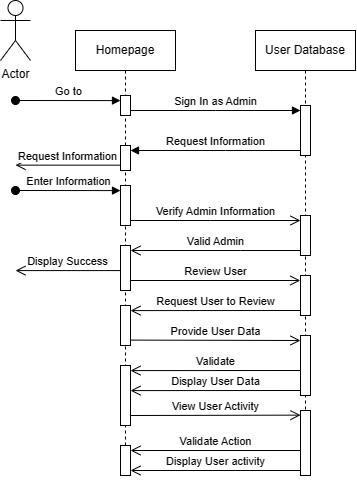

The diagram above was exported from draw.io. Its source (the exported page's mxGraphModel, read from the mxfile embedded in the PNG):
<mxGraphModel dx="1572" dy="469" grid="1" gridSize="10" guides="1" tooltips="1" connect="1" arrows="1" fold="1" page="1" pageScale="1" pageWidth="850" pageHeight="1100" math="0" shadow="0">
  <root>
    <mxCell id="0" />
    <mxCell id="1" parent="0" />
    <mxCell id="aM9ryv3xv72pqoxQDRHE-1" value="Homepage" style="shape=umlLifeline;perimeter=lifelinePerimeter;whiteSpace=wrap;html=1;container=0;dropTarget=0;collapsible=0;recursiveResize=0;outlineConnect=0;portConstraint=eastwest;newEdgeStyle={&quot;edgeStyle&quot;:&quot;elbowEdgeStyle&quot;,&quot;elbow&quot;:&quot;vertical&quot;,&quot;curved&quot;:0,&quot;rounded&quot;:0};" parent="1" vertex="1">
      <mxGeometry x="40" y="40" width="100" height="430" as="geometry" />
    </mxCell>
    <mxCell id="aM9ryv3xv72pqoxQDRHE-2" value="" style="html=1;points=[];perimeter=orthogonalPerimeter;outlineConnect=0;targetShapes=umlLifeline;portConstraint=eastwest;newEdgeStyle={&quot;edgeStyle&quot;:&quot;elbowEdgeStyle&quot;,&quot;elbow&quot;:&quot;vertical&quot;,&quot;curved&quot;:0,&quot;rounded&quot;:0};" parent="aM9ryv3xv72pqoxQDRHE-1" vertex="1">
      <mxGeometry x="45" y="65" width="10" height="20" as="geometry" />
    </mxCell>
    <mxCell id="aM9ryv3xv72pqoxQDRHE-3" value="Go to" style="html=1;verticalAlign=bottom;startArrow=oval;endArrow=block;startSize=8;edgeStyle=elbowEdgeStyle;elbow=vertical;curved=0;rounded=0;" parent="aM9ryv3xv72pqoxQDRHE-1" target="aM9ryv3xv72pqoxQDRHE-2" edge="1">
      <mxGeometry relative="1" as="geometry">
        <mxPoint x="-60" y="70" as="sourcePoint" />
      </mxGeometry>
    </mxCell>
    <mxCell id="ym0_qMM8YbXxwoI6HPPg-12" value="" style="html=1;points=[];perimeter=orthogonalPerimeter;outlineConnect=0;targetShapes=umlLifeline;portConstraint=eastwest;newEdgeStyle={&quot;edgeStyle&quot;:&quot;elbowEdgeStyle&quot;,&quot;elbow&quot;:&quot;vertical&quot;,&quot;curved&quot;:0,&quot;rounded&quot;:0};" parent="aM9ryv3xv72pqoxQDRHE-1" vertex="1">
      <mxGeometry x="45" y="335" width="10" height="60" as="geometry" />
    </mxCell>
    <mxCell id="aa7BBM8klnFGdB0fNk0u-17" value="" style="html=1;points=[];perimeter=orthogonalPerimeter;outlineConnect=0;targetShapes=umlLifeline;portConstraint=eastwest;newEdgeStyle={&quot;edgeStyle&quot;:&quot;elbowEdgeStyle&quot;,&quot;elbow&quot;:&quot;vertical&quot;,&quot;curved&quot;:0,&quot;rounded&quot;:0};" parent="aM9ryv3xv72pqoxQDRHE-1" vertex="1">
      <mxGeometry x="45" y="415" width="10" height="30" as="geometry" />
    </mxCell>
    <mxCell id="aM9ryv3xv72pqoxQDRHE-5" value="User Database" style="shape=umlLifeline;perimeter=lifelinePerimeter;whiteSpace=wrap;html=1;container=0;dropTarget=0;collapsible=0;recursiveResize=0;outlineConnect=0;portConstraint=eastwest;newEdgeStyle={&quot;edgeStyle&quot;:&quot;elbowEdgeStyle&quot;,&quot;elbow&quot;:&quot;vertical&quot;,&quot;curved&quot;:0,&quot;rounded&quot;:0};" parent="1" vertex="1">
      <mxGeometry x="220" y="40" width="100" height="420" as="geometry" />
    </mxCell>
    <mxCell id="aM9ryv3xv72pqoxQDRHE-6" value="" style="html=1;points=[];perimeter=orthogonalPerimeter;outlineConnect=0;targetShapes=umlLifeline;portConstraint=eastwest;newEdgeStyle={&quot;edgeStyle&quot;:&quot;elbowEdgeStyle&quot;,&quot;elbow&quot;:&quot;vertical&quot;,&quot;curved&quot;:0,&quot;rounded&quot;:0};" parent="aM9ryv3xv72pqoxQDRHE-5" vertex="1">
      <mxGeometry x="45" y="75" width="10" height="50" as="geometry" />
    </mxCell>
    <mxCell id="aM9ryv3xv72pqoxQDRHE-7" value="Sign In as Admin" style="html=1;verticalAlign=bottom;endArrow=block;edgeStyle=elbowEdgeStyle;elbow=vertical;curved=0;rounded=0;" parent="1" source="aM9ryv3xv72pqoxQDRHE-2" target="aM9ryv3xv72pqoxQDRHE-6" edge="1">
      <mxGeometry relative="1" as="geometry">
        <mxPoint x="195" y="130" as="sourcePoint" />
        <Array as="points">
          <mxPoint x="180" y="120" />
        </Array>
      </mxGeometry>
    </mxCell>
    <mxCell id="aM9ryv3xv72pqoxQDRHE-8" value="Valid Admin" style="html=1;verticalAlign=bottom;endArrow=open;endSize=8;edgeStyle=elbowEdgeStyle;elbow=vertical;curved=0;rounded=0;" parent="1" edge="1">
      <mxGeometry relative="1" as="geometry">
        <mxPoint x="95" y="260" as="targetPoint" />
        <Array as="points">
          <mxPoint x="205" y="260" />
        </Array>
        <mxPoint x="265" y="260" as="sourcePoint" />
      </mxGeometry>
    </mxCell>
    <mxCell id="aM9ryv3xv72pqoxQDRHE-9" value="Request Information" style="html=1;verticalAlign=bottom;endArrow=block;edgeStyle=elbowEdgeStyle;elbow=vertical;curved=0;rounded=0;" parent="1" source="aM9ryv3xv72pqoxQDRHE-6" edge="1">
      <mxGeometry relative="1" as="geometry">
        <mxPoint x="175" y="160" as="sourcePoint" />
        <Array as="points">
          <mxPoint x="190" y="160" />
        </Array>
        <mxPoint x="95" y="160" as="targetPoint" />
      </mxGeometry>
    </mxCell>
    <mxCell id="aM9ryv3xv72pqoxQDRHE-10" value="Verify Admin Information" style="html=1;verticalAlign=bottom;endArrow=open;endSize=8;edgeStyle=elbowEdgeStyle;elbow=vertical;curved=0;rounded=0;" parent="1" edge="1">
      <mxGeometry relative="1" as="geometry">
        <mxPoint x="265" y="230" as="targetPoint" />
        <Array as="points">
          <mxPoint x="175" y="230" />
        </Array>
        <mxPoint x="95" y="230" as="sourcePoint" />
      </mxGeometry>
    </mxCell>
    <mxCell id="X8iULE5a3sja9Byya2p7-5" value="Enter Information" style="html=1;verticalAlign=bottom;startArrow=oval;endArrow=block;startSize=8;edgeStyle=elbowEdgeStyle;elbow=vertical;curved=0;rounded=0;" parent="1" edge="1">
      <mxGeometry relative="1" as="geometry">
        <mxPoint x="-20" y="200" as="sourcePoint" />
        <mxPoint x="85" y="200" as="targetPoint" />
      </mxGeometry>
    </mxCell>
    <mxCell id="X8iULE5a3sja9Byya2p7-9" value="" style="rounded=0;whiteSpace=wrap;html=1;direction=south;" parent="1" vertex="1">
      <mxGeometry x="85" y="255" width="10" height="45" as="geometry" />
    </mxCell>
    <mxCell id="X8iULE5a3sja9Byya2p7-10" value="Display Success" style="html=1;verticalAlign=bottom;endArrow=open;endSize=8;edgeStyle=elbowEdgeStyle;elbow=vertical;curved=0;rounded=0;" parent="1" edge="1">
      <mxGeometry relative="1" as="geometry">
        <mxPoint x="-20" y="280.08" as="targetPoint" />
        <Array as="points" />
        <mxPoint x="85" y="280.08" as="sourcePoint" />
      </mxGeometry>
    </mxCell>
    <mxCell id="X8iULE5a3sja9Byya2p7-12" value="Actor" style="shape=umlActor;verticalLabelPosition=bottom;verticalAlign=top;html=1;outlineConnect=0;" parent="1" vertex="1">
      <mxGeometry x="-35" y="10" width="30" height="60" as="geometry" />
    </mxCell>
    <mxCell id="X8iULE5a3sja9Byya2p7-13" value="" style="rounded=0;whiteSpace=wrap;html=1;" parent="1" vertex="1">
      <mxGeometry x="85" y="155" width="10" height="25" as="geometry" />
    </mxCell>
    <mxCell id="X8iULE5a3sja9Byya2p7-15" value="Request Information" style="html=1;verticalAlign=bottom;endArrow=open;endSize=8;edgeStyle=elbowEdgeStyle;elbow=vertical;curved=0;rounded=0;" parent="1" edge="1">
      <mxGeometry relative="1" as="geometry">
        <mxPoint x="-20" y="174.67" as="targetPoint" />
        <Array as="points" />
        <mxPoint x="85" y="174.67" as="sourcePoint" />
      </mxGeometry>
    </mxCell>
    <mxCell id="X8iULE5a3sja9Byya2p7-16" value="" style="rounded=0;whiteSpace=wrap;html=1;" parent="1" vertex="1">
      <mxGeometry x="85" y="195" width="10" height="40" as="geometry" />
    </mxCell>
    <mxCell id="X8iULE5a3sja9Byya2p7-17" value="" style="rounded=0;whiteSpace=wrap;html=1;" parent="1" vertex="1">
      <mxGeometry x="265" y="225" width="10" height="40" as="geometry" />
    </mxCell>
    <mxCell id="fbU19OGlruUZWiN_TWno-2" value="Review User" style="html=1;verticalAlign=bottom;endArrow=open;endSize=8;edgeStyle=elbowEdgeStyle;elbow=vertical;curved=0;rounded=0;entryX=0.132;entryY=1.019;entryDx=0;entryDy=0;entryPerimeter=0;" parent="1" target="K9NL_JQ5EoK9HicDkmoT-2" edge="1">
      <mxGeometry relative="1" as="geometry">
        <mxPoint x="200" y="290" as="targetPoint" />
        <Array as="points">
          <mxPoint x="175" y="290" />
        </Array>
        <mxPoint x="95" y="290" as="sourcePoint" />
      </mxGeometry>
    </mxCell>
    <mxCell id="VuyM-s8XhPmoBqqqZNRd-3" value="" style="rounded=0;whiteSpace=wrap;html=1;direction=south;" parent="1" vertex="1">
      <mxGeometry x="85" y="315" width="10" height="40" as="geometry" />
    </mxCell>
    <mxCell id="ym0_qMM8YbXxwoI6HPPg-5" value="Provide User Data" style="html=1;verticalAlign=bottom;endArrow=open;endSize=8;edgeStyle=elbowEdgeStyle;elbow=vertical;curved=0;rounded=0;exitX=0.865;exitY=0.02;exitDx=0;exitDy=0;exitPerimeter=0;" parent="1" source="VuyM-s8XhPmoBqqqZNRd-3" edge="1">
      <mxGeometry relative="1" as="geometry">
        <mxPoint x="265" y="350" as="targetPoint" />
        <Array as="points">
          <mxPoint x="350" y="350" />
        </Array>
        <mxPoint x="275" y="350" as="sourcePoint" />
      </mxGeometry>
    </mxCell>
    <mxCell id="2XoAR1eX2PVJYqZHzvsp-21" value="Display User Data" style="html=1;verticalAlign=bottom;endArrow=open;endSize=8;edgeStyle=elbowEdgeStyle;elbow=vertical;curved=0;rounded=0;entryX=0.113;entryY=0.034;entryDx=0;entryDy=0;entryPerimeter=0;" parent="1" edge="1">
      <mxGeometry relative="1" as="geometry">
        <mxPoint x="95" y="400" as="targetPoint" />
        <Array as="points" />
        <mxPoint x="265" y="400" as="sourcePoint" />
      </mxGeometry>
    </mxCell>
    <mxCell id="aa7BBM8klnFGdB0fNk0u-16" value="Validate" style="html=1;verticalAlign=bottom;endArrow=open;endSize=8;edgeStyle=elbowEdgeStyle;elbow=vertical;curved=0;rounded=0;entryX=0.113;entryY=0.034;entryDx=0;entryDy=0;entryPerimeter=0;" parent="1" edge="1">
      <mxGeometry relative="1" as="geometry">
        <mxPoint x="95" y="380" as="targetPoint" />
        <Array as="points" />
        <mxPoint x="265" y="380" as="sourcePoint" />
      </mxGeometry>
    </mxCell>
    <mxCell id="aa7BBM8klnFGdB0fNk0u-20" value="View User Activity" style="html=1;verticalAlign=bottom;endArrow=open;endSize=8;edgeStyle=elbowEdgeStyle;elbow=vertical;curved=0;rounded=0;" parent="1" edge="1">
      <mxGeometry relative="1" as="geometry">
        <mxPoint x="265" y="425" as="targetPoint" />
        <Array as="points" />
        <mxPoint x="95" y="425" as="sourcePoint" />
      </mxGeometry>
    </mxCell>
    <mxCell id="aa7BBM8klnFGdB0fNk0u-28" value="Display User activity" style="html=1;verticalAlign=bottom;endArrow=open;endSize=8;edgeStyle=elbowEdgeStyle;elbow=vertical;curved=0;rounded=0;entryX=0.113;entryY=0.034;entryDx=0;entryDy=0;entryPerimeter=0;" parent="1" edge="1">
      <mxGeometry relative="1" as="geometry">
        <mxPoint x="95" y="480.0899999999999" as="targetPoint" />
        <Array as="points">
          <mxPoint x="230" y="480" />
        </Array>
        <mxPoint x="265" y="480" as="sourcePoint" />
      </mxGeometry>
    </mxCell>
    <mxCell id="K9NL_JQ5EoK9HicDkmoT-2" value="" style="rounded=0;whiteSpace=wrap;html=1;direction=south;" parent="1" vertex="1">
      <mxGeometry x="265" y="285" width="10" height="40" as="geometry" />
    </mxCell>
    <mxCell id="K9NL_JQ5EoK9HicDkmoT-3" value="Request User to Review" style="html=1;verticalAlign=bottom;endArrow=open;endSize=8;edgeStyle=elbowEdgeStyle;elbow=vertical;curved=0;rounded=0;" parent="1" edge="1">
      <mxGeometry relative="1" as="geometry">
        <mxPoint x="95" y="320" as="targetPoint" />
        <Array as="points" />
        <mxPoint x="265" y="320" as="sourcePoint" />
      </mxGeometry>
    </mxCell>
    <mxCell id="K9NL_JQ5EoK9HicDkmoT-4" value="" style="rounded=0;whiteSpace=wrap;html=1;direction=south;" parent="1" vertex="1">
      <mxGeometry x="265" y="345" width="10" height="60" as="geometry" />
    </mxCell>
    <mxCell id="K9NL_JQ5EoK9HicDkmoT-5" value="" style="rounded=0;whiteSpace=wrap;html=1;direction=south;" parent="1" vertex="1">
      <mxGeometry x="265" y="420" width="10" height="65" as="geometry" />
    </mxCell>
    <mxCell id="K9NL_JQ5EoK9HicDkmoT-6" value="Validate Action" style="html=1;verticalAlign=bottom;endArrow=open;endSize=8;edgeStyle=elbowEdgeStyle;elbow=vertical;curved=0;rounded=0;entryX=0.113;entryY=0.034;entryDx=0;entryDy=0;entryPerimeter=0;" parent="1" edge="1">
      <mxGeometry relative="1" as="geometry">
        <mxPoint x="95" y="460.0899999999999" as="targetPoint" />
        <Array as="points">
          <mxPoint x="230" y="460" />
        </Array>
        <mxPoint x="265" y="460" as="sourcePoint" />
      </mxGeometry>
    </mxCell>
  </root>
</mxGraphModel>